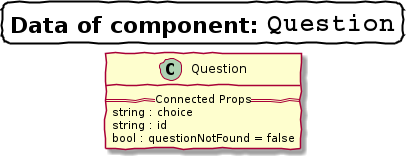

The diagram above was rendered by PlantUML. Its source (embedded in the PNG):
@startuml
skinparam {
    titleBorderRoundCorner 15
    titleBorderThickness 2
    titleBorderColor black
    handwritten true
    shadowing true
    defaultMonospacedFontName Courier
}

title =Data of component: ""Question""
left to right direction

class Question {
    == Connected Props ==
    string : choice
    string : id
    bool : questionNotFound = false
}
@enduml